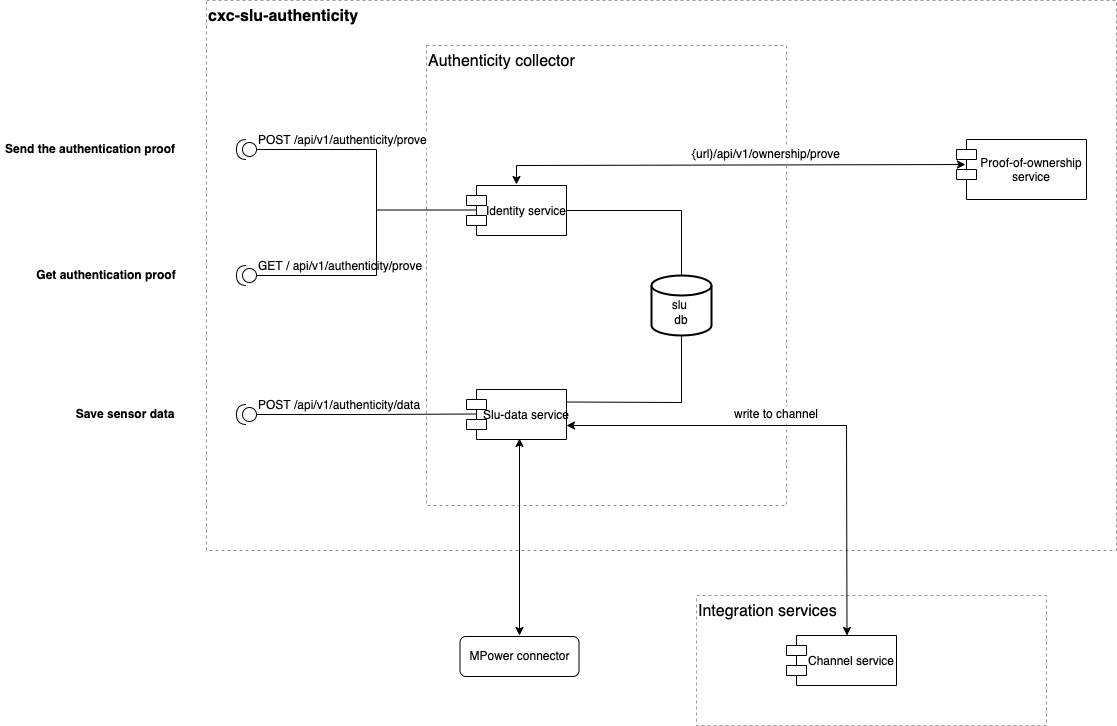

The diagram above was exported from draw.io. Its source (the exported page's mxGraphModel, read from the mxfile embedded in the PNG):
<mxGraphModel dx="2115" dy="672" grid="1" gridSize="10" guides="1" tooltips="1" connect="1" arrows="1" fold="1" page="1" pageScale="1" pageWidth="1169" pageHeight="827" background="#FFFFFF" math="0" shadow="0">
  <root>
    <mxCell id="0" />
    <mxCell id="1" parent="0" />
    <mxCell id="iKe-e8K6D5A7P1vbRpsN-39" value="&lt;span style=&quot;font-size: 16px&quot;&gt;Integration services&lt;/span&gt;" style="rounded=0;whiteSpace=wrap;html=1;fillColor=none;dashed=1;strokeColor=#999999;align=left;horizontal=1;verticalAlign=top;" vertex="1" parent="1">
      <mxGeometry x="600" y="620" width="350" height="130" as="geometry" />
    </mxCell>
    <mxCell id="iKe-e8K6D5A7P1vbRpsN-26" value="&lt;span style=&quot;font-size: 16px&quot;&gt;&lt;b&gt;cxc-slu-authenticity&lt;/b&gt;&lt;/span&gt;" style="rounded=0;whiteSpace=wrap;html=1;fillColor=none;dashed=1;strokeColor=#999999;align=left;horizontal=1;verticalAlign=top;" vertex="1" parent="1">
      <mxGeometry x="110" y="25" width="910" height="550" as="geometry" />
    </mxCell>
    <mxCell id="iKe-e8K6D5A7P1vbRpsN-1" value="&lt;span&gt;&lt;font style=&quot;font-size: 16px&quot;&gt;Authenticity collector&lt;/font&gt;&lt;/span&gt;&lt;span style=&quot;color: rgba(0 , 0 , 0 , 0) ; font-family: monospace ; font-size: 0px&quot;&gt;%3CmxGraphModel%3E%3Croot%3E%3CmxCell%20id%3D%220%22%2F%3E%3CmxCell%20id%3D%221%22%20parent%3D%220%22%2F%3E%3CmxCell%20id%3D%222%22%20value%3D%22User%26%2310%3BService%22%20style%3D%22shape%3Dmodule%3Balign%3Dleft%3BspacingLeft%3D20%3Balign%3Dcenter%3BverticalAlign%3Dmiddle%3Bshadow%3D0%3BstrokeColor%3D%23000000%3BfillColor%3Dnone%3B%22%20vertex%3D%221%22%20parent%3D%221%22%3E%3CmxGeometry%20x%3D%22620%22%20y%3D%22330%22%20width%3D%22100%22%20height%3D%2250%22%20as%3D%22geometry%22%2F%3E%3C%2FmxCell%3E%3C%2Froot%3E%3C%2FmxGraphModel%3E&lt;/span&gt;" style="rounded=0;whiteSpace=wrap;html=1;fillColor=none;dashed=1;strokeColor=#999999;align=left;horizontal=1;verticalAlign=top;" vertex="1" parent="1">
      <mxGeometry x="330" y="70" width="360" height="460" as="geometry" />
    </mxCell>
    <mxCell id="iKe-e8K6D5A7P1vbRpsN-3" value="Identity service" style="shape=module;align=left;spacingLeft=20;align=center;verticalAlign=middle;shadow=0;strokeColor=#000000;fillColor=none;" vertex="1" parent="1">
      <mxGeometry x="370" y="210" width="100" height="50" as="geometry" />
    </mxCell>
    <mxCell id="iKe-e8K6D5A7P1vbRpsN-4" value="Slu-data service" style="shape=module;align=left;spacingLeft=20;align=center;verticalAlign=middle;shadow=0;strokeColor=#000000;fillColor=none;" vertex="1" parent="1">
      <mxGeometry x="370" y="414" width="100" height="50" as="geometry" />
    </mxCell>
    <mxCell id="iKe-e8K6D5A7P1vbRpsN-5" style="edgeStyle=orthogonalEdgeStyle;rounded=0;orthogonalLoop=1;jettySize=auto;html=1;endArrow=none;endFill=0;strokeColor=#000000;fontColor=#000000;exitX=0;exitY=0.5;exitDx=0;exitDy=0;exitPerimeter=0;" edge="1" parent="1" source="iKe-e8K6D5A7P1vbRpsN-9">
      <mxGeometry relative="1" as="geometry">
        <mxPoint x="190" y="438.5" as="sourcePoint" />
        <Array as="points" />
        <mxPoint x="380" y="438.5" as="targetPoint" />
      </mxGeometry>
    </mxCell>
    <mxCell id="iKe-e8K6D5A7P1vbRpsN-6" value="&lt;font style=&quot;font-size: 12px&quot;&gt;POST /api/v1/authenticity/data&lt;/font&gt;" style="edgeLabel;html=1;align=left;verticalAlign=middle;resizable=0;points=[];fontColor=#000000;" vertex="1" connectable="0" parent="iKe-e8K6D5A7P1vbRpsN-5">
      <mxGeometry x="-0.1265" y="-2" relative="1" as="geometry">
        <mxPoint x="-96" y="-12" as="offset" />
      </mxGeometry>
    </mxCell>
    <mxCell id="iKe-e8K6D5A7P1vbRpsN-7" value="MPower connector" style="rounded=1;whiteSpace=wrap;html=1;" vertex="1" parent="1">
      <mxGeometry x="363.5" y="661" width="119" height="40" as="geometry" />
    </mxCell>
    <mxCell id="iKe-e8K6D5A7P1vbRpsN-8" style="edgeStyle=orthogonalEdgeStyle;rounded=0;orthogonalLoop=1;jettySize=auto;html=1;exitX=0.5;exitY=1;exitDx=0;exitDy=0;" edge="1" parent="1" source="iKe-e8K6D5A7P1vbRpsN-1" target="iKe-e8K6D5A7P1vbRpsN-1">
      <mxGeometry relative="1" as="geometry" />
    </mxCell>
    <mxCell id="iKe-e8K6D5A7P1vbRpsN-9" value="" style="shape=providedRequiredInterface;html=1;verticalLabelPosition=bottom;shadow=0;strokeColor=#000000;fillColor=none;fontColor=#CCCCCC;align=left;rotation=-180;" vertex="1" parent="1">
      <mxGeometry x="140" y="429" width="20" height="20" as="geometry" />
    </mxCell>
    <mxCell id="iKe-e8K6D5A7P1vbRpsN-12" value="&lt;br&gt;slu&amp;nbsp;&lt;br&gt;db" style="strokeWidth=2;html=1;shape=mxgraph.flowchart.database;whiteSpace=wrap;shadow=0;fillColor=none;fontColor=#000000;align=center;" vertex="1" parent="1">
      <mxGeometry x="555" y="300" width="60" height="60" as="geometry" />
    </mxCell>
    <mxCell id="iKe-e8K6D5A7P1vbRpsN-13" value="" style="shape=providedRequiredInterface;html=1;verticalLabelPosition=bottom;shadow=0;strokeColor=#000000;fillColor=none;fontColor=#CCCCCC;align=left;rotation=-180;" vertex="1" parent="1">
      <mxGeometry x="140" y="164" width="20" height="20" as="geometry" />
    </mxCell>
    <mxCell id="iKe-e8K6D5A7P1vbRpsN-14" value="" style="shape=providedRequiredInterface;html=1;verticalLabelPosition=bottom;shadow=0;strokeColor=#000000;fillColor=none;fontColor=#CCCCCC;align=left;rotation=-180;" vertex="1" parent="1">
      <mxGeometry x="140" y="290" width="20" height="20" as="geometry" />
    </mxCell>
    <mxCell id="iKe-e8K6D5A7P1vbRpsN-15" style="edgeStyle=orthogonalEdgeStyle;rounded=0;orthogonalLoop=1;jettySize=auto;html=1;endArrow=none;endFill=0;strokeColor=#000000;fontColor=#000000;" edge="1" parent="1">
      <mxGeometry relative="1" as="geometry">
        <mxPoint x="280" y="234.5" as="sourcePoint" />
        <Array as="points" />
        <mxPoint x="380" y="234.5" as="targetPoint" />
      </mxGeometry>
    </mxCell>
    <mxCell id="iKe-e8K6D5A7P1vbRpsN-16" value="&lt;font style=&quot;font-size: 12px&quot;&gt;GET / api/v1/authenticity/prove&lt;/font&gt;" style="edgeLabel;html=1;align=left;verticalAlign=middle;resizable=0;points=[];fontColor=#000000;labelBackgroundColor=#FFFFFF;" vertex="1" connectable="0" parent="iKe-e8K6D5A7P1vbRpsN-15">
      <mxGeometry x="-0.1265" y="-2" relative="1" as="geometry">
        <mxPoint x="-164" y="54" as="offset" />
      </mxGeometry>
    </mxCell>
    <mxCell id="iKe-e8K6D5A7P1vbRpsN-17" value="&lt;font style=&quot;font-size: 12px&quot;&gt;POST /api/v1/authenticity/prove&amp;nbsp;&lt;/font&gt;" style="edgeLabel;html=1;align=left;verticalAlign=middle;resizable=0;points=[];fontColor=#000000;" vertex="1" connectable="0" parent="1">
      <mxGeometry x="160" y="164" as="geometry" />
    </mxCell>
    <mxCell id="iKe-e8K6D5A7P1vbRpsN-20" value="" style="endArrow=none;html=1;rounded=0;" edge="1" parent="1">
      <mxGeometry width="50" height="50" relative="1" as="geometry">
        <mxPoint x="160" y="174" as="sourcePoint" />
        <mxPoint x="280" y="234" as="targetPoint" />
        <Array as="points">
          <mxPoint x="280" y="174" />
        </Array>
      </mxGeometry>
    </mxCell>
    <mxCell id="iKe-e8K6D5A7P1vbRpsN-21" value="" style="endArrow=none;html=1;rounded=0;exitX=0;exitY=0.5;exitDx=0;exitDy=0;exitPerimeter=0;" edge="1" parent="1" source="iKe-e8K6D5A7P1vbRpsN-14">
      <mxGeometry width="50" height="50" relative="1" as="geometry">
        <mxPoint x="170" y="300" as="sourcePoint" />
        <mxPoint x="280" y="230" as="targetPoint" />
        <Array as="points">
          <mxPoint x="280" y="300" />
        </Array>
      </mxGeometry>
    </mxCell>
    <mxCell id="iKe-e8K6D5A7P1vbRpsN-28" value="" style="endArrow=none;html=1;rounded=0;entryX=0.5;entryY=1;entryDx=0;entryDy=0;entryPerimeter=0;exitX=1;exitY=0.25;exitDx=0;exitDy=0;" edge="1" parent="1" source="iKe-e8K6D5A7P1vbRpsN-4" target="iKe-e8K6D5A7P1vbRpsN-12">
      <mxGeometry width="50" height="50" relative="1" as="geometry">
        <mxPoint x="470" y="439" as="sourcePoint" />
        <mxPoint x="520" y="389" as="targetPoint" />
        <Array as="points">
          <mxPoint x="585" y="427" />
        </Array>
      </mxGeometry>
    </mxCell>
    <mxCell id="iKe-e8K6D5A7P1vbRpsN-29" value="" style="endArrow=none;html=1;rounded=0;exitX=1;exitY=0.5;exitDx=0;exitDy=0;entryX=0.5;entryY=0;entryDx=0;entryDy=0;entryPerimeter=0;" edge="1" parent="1" source="iKe-e8K6D5A7P1vbRpsN-3" target="iKe-e8K6D5A7P1vbRpsN-12">
      <mxGeometry width="50" height="50" relative="1" as="geometry">
        <mxPoint x="520" y="270" as="sourcePoint" />
        <mxPoint x="570" y="220" as="targetPoint" />
        <Array as="points">
          <mxPoint x="585" y="235" />
        </Array>
      </mxGeometry>
    </mxCell>
    <mxCell id="iKe-e8K6D5A7P1vbRpsN-30" value="" style="endArrow=classic;startArrow=classic;html=1;rounded=0;" edge="1" parent="1">
      <mxGeometry width="50" height="50" relative="1" as="geometry">
        <mxPoint x="423" y="660" as="sourcePoint" />
        <mxPoint x="423" y="463" as="targetPoint" />
        <Array as="points" />
      </mxGeometry>
    </mxCell>
    <mxCell id="iKe-e8K6D5A7P1vbRpsN-32" value="&lt;b&gt;Send the authentication proof&lt;/b&gt;" style="text;html=1;strokeColor=none;fillColor=none;align=center;verticalAlign=middle;whiteSpace=wrap;rounded=0;labelBackgroundColor=#FFFFFF;fontSize=12;" vertex="1" parent="1">
      <mxGeometry x="-96" y="159" width="180" height="30" as="geometry" />
    </mxCell>
    <mxCell id="iKe-e8K6D5A7P1vbRpsN-34" value="&lt;b&gt;Get authentication proof&lt;/b&gt;" style="text;html=1;strokeColor=none;fillColor=none;align=center;verticalAlign=middle;whiteSpace=wrap;rounded=0;labelBackgroundColor=#FFFFFF;fontSize=12;" vertex="1" parent="1">
      <mxGeometry x="-65" y="285" width="150" height="30" as="geometry" />
    </mxCell>
    <mxCell id="iKe-e8K6D5A7P1vbRpsN-35" value="&lt;b&gt;Save sensor data&lt;/b&gt;" style="text;html=1;strokeColor=none;fillColor=none;align=center;verticalAlign=middle;whiteSpace=wrap;rounded=0;labelBackgroundColor=#FFFFFF;fontSize=12;" vertex="1" parent="1">
      <mxGeometry x="-56" y="424" width="170" height="30" as="geometry" />
    </mxCell>
    <mxCell id="iKe-e8K6D5A7P1vbRpsN-37" value="" style="endArrow=classic;startArrow=classic;html=1;rounded=0;fontSize=12;entryX=0.069;entryY=0.417;entryDx=0;entryDy=0;entryPerimeter=0;" edge="1" parent="1" target="iKe-e8K6D5A7P1vbRpsN-44">
      <mxGeometry width="50" height="50" relative="1" as="geometry">
        <mxPoint x="420" y="209" as="sourcePoint" />
        <mxPoint x="900.5" y="190" as="targetPoint" />
        <Array as="points">
          <mxPoint x="420" y="190" />
        </Array>
      </mxGeometry>
    </mxCell>
    <mxCell id="iKe-e8K6D5A7P1vbRpsN-40" value="{url)/api/v1/ownership/prove" style="text;html=1;strokeColor=none;fillColor=none;align=center;verticalAlign=middle;whiteSpace=wrap;rounded=0;labelBackgroundColor=#FFFFFF;fontSize=12;" vertex="1" parent="1">
      <mxGeometry x="640" y="164" width="60" height="30" as="geometry" />
    </mxCell>
    <mxCell id="iKe-e8K6D5A7P1vbRpsN-41" value="" style="endArrow=classic;startArrow=classic;html=1;rounded=0;fontSize=12;entryX=0.55;entryY=0;entryDx=0;entryDy=0;entryPerimeter=0;" edge="1" parent="1" target="iKe-e8K6D5A7P1vbRpsN-43">
      <mxGeometry width="50" height="50" relative="1" as="geometry">
        <mxPoint x="470" y="450" as="sourcePoint" />
        <mxPoint x="900" y="450" as="targetPoint" />
        <Array as="points">
          <mxPoint x="750" y="450" />
        </Array>
      </mxGeometry>
    </mxCell>
    <mxCell id="iKe-e8K6D5A7P1vbRpsN-43" value="Channel service" style="shape=module;align=left;spacingLeft=20;align=center;verticalAlign=middle;shadow=0;strokeColor=#000000;fillColor=none;" vertex="1" parent="1">
      <mxGeometry x="690" y="660" width="110" height="50" as="geometry" />
    </mxCell>
    <mxCell id="iKe-e8K6D5A7P1vbRpsN-44" value="Proof-of-ownership &#10;service" style="shape=module;align=left;spacingLeft=20;align=center;verticalAlign=middle;shadow=0;strokeColor=#000000;fillColor=none;" vertex="1" parent="1">
      <mxGeometry x="860" y="164" width="130" height="60" as="geometry" />
    </mxCell>
    <mxCell id="iKe-e8K6D5A7P1vbRpsN-45" value="write to channel" style="text;html=1;strokeColor=none;fillColor=none;align=center;verticalAlign=middle;whiteSpace=wrap;rounded=0;labelBackgroundColor=#FFFFFF;fontSize=12;" vertex="1" parent="1">
      <mxGeometry x="615" y="424" width="130" height="30" as="geometry" />
    </mxCell>
  </root>
</mxGraphModel>